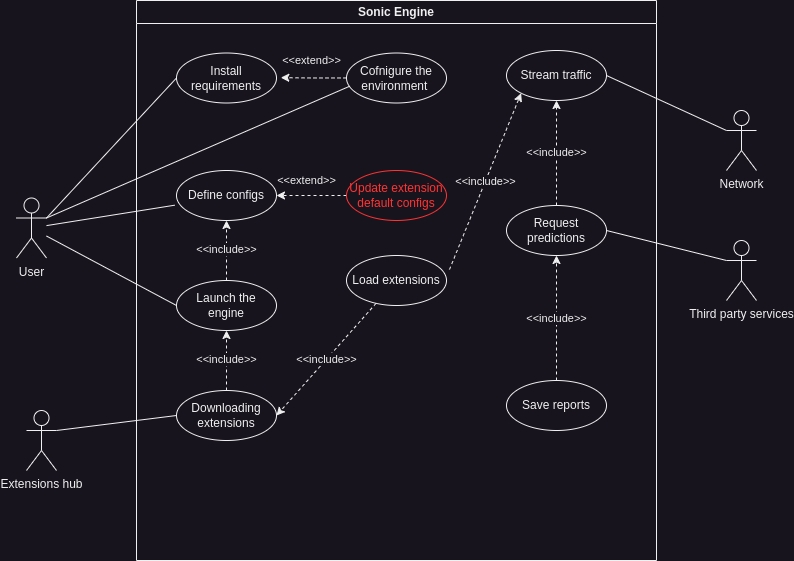

The diagram above was exported from draw.io. Its source (the exported page's mxGraphModel, read from the mxfile embedded in the PNG):
<mxGraphModel dx="1035" dy="619" grid="1" gridSize="10" guides="1" tooltips="1" connect="1" arrows="1" fold="1" page="1" pageScale="1" pageWidth="850" pageHeight="1100" math="0" shadow="0">
  <root>
    <mxCell id="0" />
    <mxCell id="1" parent="0" />
    <mxCell id="nq99nG22Nm-kTpSXLKmR-1" value="User" style="shape=umlActor;verticalLabelPosition=bottom;verticalAlign=top;html=1;outlineConnect=0;" vertex="1" parent="1">
      <mxGeometry x="20" y="227.5" width="30" height="60" as="geometry" />
    </mxCell>
    <mxCell id="nq99nG22Nm-kTpSXLKmR-9" value="Extensions hub" style="shape=umlActor;verticalLabelPosition=bottom;verticalAlign=top;html=1;outlineConnect=0;" vertex="1" parent="1">
      <mxGeometry x="30" y="440" width="30" height="60" as="geometry" />
    </mxCell>
    <mxCell id="nq99nG22Nm-kTpSXLKmR-10" value="Third party services" style="shape=umlActor;verticalLabelPosition=bottom;verticalAlign=top;html=1;outlineConnect=0;" vertex="1" parent="1">
      <mxGeometry x="730" y="270" width="30" height="60" as="geometry" />
    </mxCell>
    <mxCell id="nq99nG22Nm-kTpSXLKmR-15" value="Network" style="shape=umlActor;verticalLabelPosition=bottom;verticalAlign=top;html=1;outlineConnect=0;" vertex="1" parent="1">
      <mxGeometry x="730" y="140" width="30" height="60" as="geometry" />
    </mxCell>
    <mxCell id="nq99nG22Nm-kTpSXLKmR-17" value="Sonic Engine" style="swimlane;whiteSpace=wrap;html=1;" vertex="1" parent="1">
      <mxGeometry x="140" y="30" width="520" height="560" as="geometry">
        <mxRectangle x="220" y="40" width="120" height="30" as="alternateBounds" />
      </mxGeometry>
    </mxCell>
    <mxCell id="nq99nG22Nm-kTpSXLKmR-5" value="Define configs" style="ellipse;whiteSpace=wrap;html=1;" vertex="1" parent="nq99nG22Nm-kTpSXLKmR-17">
      <mxGeometry x="40" y="170" width="100" height="50" as="geometry" />
    </mxCell>
    <mxCell id="nq99nG22Nm-kTpSXLKmR-33" value="&amp;lt;&amp;lt;include&amp;gt;&amp;gt;" style="edgeStyle=orthogonalEdgeStyle;rounded=0;orthogonalLoop=1;jettySize=auto;html=1;entryX=0.5;entryY=1;entryDx=0;entryDy=0;dashed=1;" edge="1" parent="nq99nG22Nm-kTpSXLKmR-17" source="nq99nG22Nm-kTpSXLKmR-11" target="nq99nG22Nm-kTpSXLKmR-8">
      <mxGeometry relative="1" as="geometry" />
    </mxCell>
    <mxCell id="nq99nG22Nm-kTpSXLKmR-11" value="Downloading extensions" style="ellipse;whiteSpace=wrap;html=1;" vertex="1" parent="nq99nG22Nm-kTpSXLKmR-17">
      <mxGeometry x="40" y="390" width="100" height="50" as="geometry" />
    </mxCell>
    <mxCell id="nq99nG22Nm-kTpSXLKmR-14" value="Stream traffic" style="ellipse;whiteSpace=wrap;html=1;" vertex="1" parent="nq99nG22Nm-kTpSXLKmR-17">
      <mxGeometry x="370" y="50" width="100" height="50" as="geometry" />
    </mxCell>
    <mxCell id="nq99nG22Nm-kTpSXLKmR-28" value="&amp;lt;&amp;lt;include&amp;gt;&amp;gt;" style="edgeStyle=orthogonalEdgeStyle;rounded=0;orthogonalLoop=1;jettySize=auto;html=1;entryX=0.5;entryY=1;entryDx=0;entryDy=0;dashed=1;" edge="1" parent="nq99nG22Nm-kTpSXLKmR-17" source="nq99nG22Nm-kTpSXLKmR-12" target="nq99nG22Nm-kTpSXLKmR-14">
      <mxGeometry relative="1" as="geometry" />
    </mxCell>
    <mxCell id="nq99nG22Nm-kTpSXLKmR-12" value="Request predictions" style="ellipse;whiteSpace=wrap;html=1;" vertex="1" parent="nq99nG22Nm-kTpSXLKmR-17">
      <mxGeometry x="370" y="205" width="100" height="50" as="geometry" />
    </mxCell>
    <mxCell id="nq99nG22Nm-kTpSXLKmR-31" value="&amp;lt;&amp;lt;extend&amp;gt;&amp;gt;" style="edgeStyle=orthogonalEdgeStyle;rounded=0;orthogonalLoop=1;jettySize=auto;html=1;entryX=1.043;entryY=0.493;entryDx=0;entryDy=0;entryPerimeter=0;dashed=1;" edge="1" parent="nq99nG22Nm-kTpSXLKmR-17" source="nq99nG22Nm-kTpSXLKmR-7" target="nq99nG22Nm-kTpSXLKmR-22">
      <mxGeometry x="0.0705" y="-17" relative="1" as="geometry">
        <mxPoint as="offset" />
      </mxGeometry>
    </mxCell>
    <mxCell id="nq99nG22Nm-kTpSXLKmR-7" value="Cofnigure the environment&amp;nbsp;" style="ellipse;whiteSpace=wrap;html=1;" vertex="1" parent="nq99nG22Nm-kTpSXLKmR-17">
      <mxGeometry x="210" y="52.5" width="100" height="50" as="geometry" />
    </mxCell>
    <mxCell id="nq99nG22Nm-kTpSXLKmR-32" value="&amp;lt;&amp;lt;include&amp;gt;&amp;gt;" style="edgeStyle=orthogonalEdgeStyle;rounded=0;orthogonalLoop=1;jettySize=auto;html=1;entryX=0.5;entryY=1;entryDx=0;entryDy=0;dashed=1;" edge="1" parent="nq99nG22Nm-kTpSXLKmR-17" source="nq99nG22Nm-kTpSXLKmR-8" target="nq99nG22Nm-kTpSXLKmR-5">
      <mxGeometry relative="1" as="geometry" />
    </mxCell>
    <mxCell id="nq99nG22Nm-kTpSXLKmR-8" value="Launch the engine" style="ellipse;whiteSpace=wrap;html=1;" vertex="1" parent="nq99nG22Nm-kTpSXLKmR-17">
      <mxGeometry x="40" y="280" width="100" height="50" as="geometry" />
    </mxCell>
    <mxCell id="nq99nG22Nm-kTpSXLKmR-29" value="&amp;lt;&amp;lt;include&amp;gt;&amp;gt;" style="edgeStyle=orthogonalEdgeStyle;rounded=0;orthogonalLoop=1;jettySize=auto;html=1;entryX=0.5;entryY=1;entryDx=0;entryDy=0;dashed=1;" edge="1" parent="nq99nG22Nm-kTpSXLKmR-17" source="nq99nG22Nm-kTpSXLKmR-13" target="nq99nG22Nm-kTpSXLKmR-12">
      <mxGeometry relative="1" as="geometry" />
    </mxCell>
    <mxCell id="nq99nG22Nm-kTpSXLKmR-13" value="Save reports" style="ellipse;whiteSpace=wrap;html=1;" vertex="1" parent="nq99nG22Nm-kTpSXLKmR-17">
      <mxGeometry x="370" y="380" width="100" height="50" as="geometry" />
    </mxCell>
    <mxCell id="nq99nG22Nm-kTpSXLKmR-22" value="Install requirements" style="ellipse;whiteSpace=wrap;html=1;" vertex="1" parent="nq99nG22Nm-kTpSXLKmR-17">
      <mxGeometry x="40" y="52.5" width="100" height="50" as="geometry" />
    </mxCell>
    <mxCell id="nq99nG22Nm-kTpSXLKmR-34" value="&amp;lt;&amp;lt;include&amp;gt;&amp;gt;" style="rounded=0;orthogonalLoop=1;jettySize=auto;html=1;entryX=1;entryY=0.5;entryDx=0;entryDy=0;dashed=1;" edge="1" parent="nq99nG22Nm-kTpSXLKmR-17" source="nq99nG22Nm-kTpSXLKmR-30" target="nq99nG22Nm-kTpSXLKmR-11">
      <mxGeometry relative="1" as="geometry" />
    </mxCell>
    <mxCell id="nq99nG22Nm-kTpSXLKmR-35" value="&amp;lt;&amp;lt;include&amp;gt;&amp;gt;" style="rounded=0;orthogonalLoop=1;jettySize=auto;html=1;entryX=0;entryY=1;entryDx=0;entryDy=0;dashed=1;exitX=1.03;exitY=0.28;exitDx=0;exitDy=0;exitPerimeter=0;" edge="1" parent="nq99nG22Nm-kTpSXLKmR-17" source="nq99nG22Nm-kTpSXLKmR-30" target="nq99nG22Nm-kTpSXLKmR-14">
      <mxGeometry relative="1" as="geometry" />
    </mxCell>
    <mxCell id="nq99nG22Nm-kTpSXLKmR-30" value="Load extensions" style="ellipse;whiteSpace=wrap;html=1;" vertex="1" parent="nq99nG22Nm-kTpSXLKmR-17">
      <mxGeometry x="210" y="255" width="100" height="50" as="geometry" />
    </mxCell>
    <mxCell id="nq99nG22Nm-kTpSXLKmR-37" value="&amp;lt;&amp;lt;extend&amp;gt;&amp;gt;" style="edgeStyle=orthogonalEdgeStyle;rounded=0;orthogonalLoop=1;jettySize=auto;html=1;entryX=1;entryY=0.5;entryDx=0;entryDy=0;dashed=1;" edge="1" parent="nq99nG22Nm-kTpSXLKmR-17" source="nq99nG22Nm-kTpSXLKmR-36" target="nq99nG22Nm-kTpSXLKmR-5">
      <mxGeometry x="0.1429" y="-15" relative="1" as="geometry">
        <mxPoint as="offset" />
      </mxGeometry>
    </mxCell>
    <mxCell id="nq99nG22Nm-kTpSXLKmR-36" value="Update extension default configs" style="ellipse;whiteSpace=wrap;html=1;fontColor=#FF3333;strokeColor=#FF3333;" vertex="1" parent="nq99nG22Nm-kTpSXLKmR-17">
      <mxGeometry x="210" y="170" width="100" height="50" as="geometry" />
    </mxCell>
    <mxCell id="nq99nG22Nm-kTpSXLKmR-19" value="" style="endArrow=none;html=1;rounded=0;exitX=1;exitY=0.3333333333333333;exitDx=0;exitDy=0;exitPerimeter=0;entryX=0.03;entryY=0.666;entryDx=0;entryDy=0;entryPerimeter=0;" edge="1" parent="1" source="nq99nG22Nm-kTpSXLKmR-1" target="nq99nG22Nm-kTpSXLKmR-7">
      <mxGeometry width="50" height="50" relative="1" as="geometry">
        <mxPoint x="220" y="160" as="sourcePoint" />
        <mxPoint x="270" y="110" as="targetPoint" />
      </mxGeometry>
    </mxCell>
    <mxCell id="nq99nG22Nm-kTpSXLKmR-20" value="" style="endArrow=none;html=1;rounded=0;entryX=-0.018;entryY=0.694;entryDx=0;entryDy=0;entryPerimeter=0;" edge="1" parent="1" source="nq99nG22Nm-kTpSXLKmR-1" target="nq99nG22Nm-kTpSXLKmR-5">
      <mxGeometry width="50" height="50" relative="1" as="geometry">
        <mxPoint x="150" y="265" as="sourcePoint" />
        <mxPoint x="200" y="215" as="targetPoint" />
      </mxGeometry>
    </mxCell>
    <mxCell id="nq99nG22Nm-kTpSXLKmR-21" value="" style="endArrow=none;html=1;rounded=0;entryX=0;entryY=0.5;entryDx=0;entryDy=0;" edge="1" parent="1" source="nq99nG22Nm-kTpSXLKmR-1" target="nq99nG22Nm-kTpSXLKmR-8">
      <mxGeometry width="50" height="50" relative="1" as="geometry">
        <mxPoint x="160" y="290" as="sourcePoint" />
        <mxPoint x="210" y="240" as="targetPoint" />
      </mxGeometry>
    </mxCell>
    <mxCell id="nq99nG22Nm-kTpSXLKmR-23" value="" style="endArrow=none;html=1;rounded=0;entryX=0;entryY=0.5;entryDx=0;entryDy=0;exitX=1;exitY=0.3333333333333333;exitDx=0;exitDy=0;exitPerimeter=0;" edge="1" parent="1" source="nq99nG22Nm-kTpSXLKmR-1" target="nq99nG22Nm-kTpSXLKmR-22">
      <mxGeometry width="50" height="50" relative="1" as="geometry">
        <mxPoint x="360" y="270" as="sourcePoint" />
        <mxPoint x="410" y="220" as="targetPoint" />
      </mxGeometry>
    </mxCell>
    <mxCell id="nq99nG22Nm-kTpSXLKmR-24" value="" style="endArrow=none;html=1;rounded=0;entryX=0;entryY=0.3333333333333333;entryDx=0;entryDy=0;entryPerimeter=0;exitX=1;exitY=0.5;exitDx=0;exitDy=0;" edge="1" parent="1" source="nq99nG22Nm-kTpSXLKmR-14" target="nq99nG22Nm-kTpSXLKmR-15">
      <mxGeometry width="50" height="50" relative="1" as="geometry">
        <mxPoint x="360" y="270" as="sourcePoint" />
        <mxPoint x="410" y="220" as="targetPoint" />
      </mxGeometry>
    </mxCell>
    <mxCell id="nq99nG22Nm-kTpSXLKmR-25" value="" style="endArrow=none;html=1;rounded=0;entryX=1;entryY=0.5;entryDx=0;entryDy=0;exitX=0;exitY=0.3333333333333333;exitDx=0;exitDy=0;exitPerimeter=0;" edge="1" parent="1" source="nq99nG22Nm-kTpSXLKmR-10" target="nq99nG22Nm-kTpSXLKmR-12">
      <mxGeometry width="50" height="50" relative="1" as="geometry">
        <mxPoint x="640" y="360" as="sourcePoint" />
        <mxPoint x="410" y="220" as="targetPoint" />
      </mxGeometry>
    </mxCell>
    <mxCell id="nq99nG22Nm-kTpSXLKmR-26" value="" style="endArrow=none;html=1;rounded=0;entryX=0;entryY=0.5;entryDx=0;entryDy=0;exitX=1;exitY=0.3333333333333333;exitDx=0;exitDy=0;exitPerimeter=0;" edge="1" parent="1" source="nq99nG22Nm-kTpSXLKmR-9" target="nq99nG22Nm-kTpSXLKmR-11">
      <mxGeometry width="50" height="50" relative="1" as="geometry">
        <mxPoint x="360" y="270" as="sourcePoint" />
        <mxPoint x="410" y="220" as="targetPoint" />
      </mxGeometry>
    </mxCell>
  </root>
</mxGraphModel>